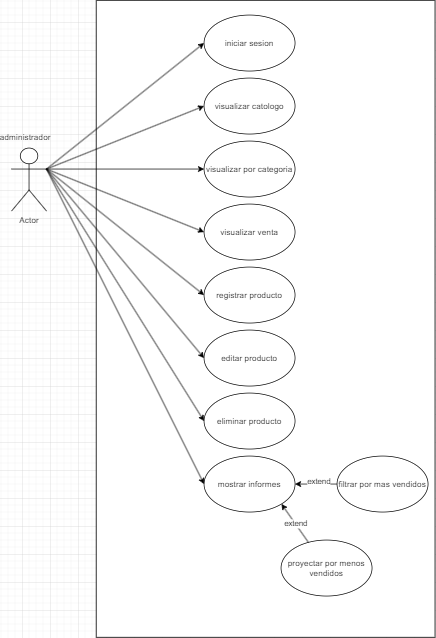

The diagram above was exported from draw.io. Its source (the exported page's mxGraphModel, read from the mxfile embedded in the PNG):
<mxGraphModel dx="1173" dy="579" grid="1" gridSize="10" guides="1" tooltips="1" connect="1" arrows="1" fold="1" page="1" pageScale="1" pageWidth="827" pageHeight="1169" math="0" shadow="0">
  <root>
    <mxCell id="0" />
    <mxCell id="1" parent="0" />
    <mxCell id="PFkZ_-OTdTKosoCELPHw-1" value="&lt;span style=&quot;color: rgba(0, 0, 0, 0); font-family: monospace; font-size: 0px; text-align: start; text-wrap: nowrap;&quot;&gt;%3CmxGraphModel%3E%3Croot%3E%3CmxCell%20id%3D%220%22%2F%3E%3CmxCell%20id%3D%221%22%20parent%3D%220%22%2F%3E%3CmxCell%20id%3D%222%22%20value%3D%22%22%20style%3D%22ellipse%3BwhiteSpace%3Dwrap%3Bhtml%3D1%3B%22%20vertex%3D%221%22%20parent%3D%221%22%3E%3CmxGeometry%20x%3D%22357.5%22%20y%3D%22780%22%20width%3D%22130%22%20height%3D%2280%22%20as%3D%22geometry%22%2F%3E%3C%2FmxCell%3E%3C%2Froot%3E%3C%2FmxGraphModel%3E&lt;/span&gt;" style="rounded=0;whiteSpace=wrap;html=1;" vertex="1" parent="1">
      <mxGeometry x="186" y="129" width="484" height="910" as="geometry" />
    </mxCell>
    <mxCell id="PFkZ_-OTdTKosoCELPHw-2" value="iniciar sesion" style="ellipse;whiteSpace=wrap;html=1;" vertex="1" parent="1">
      <mxGeometry x="340" y="150" width="130" height="80" as="geometry" />
    </mxCell>
    <mxCell id="PFkZ_-OTdTKosoCELPHw-3" value="visualizar catologo" style="ellipse;whiteSpace=wrap;html=1;" vertex="1" parent="1">
      <mxGeometry x="340" y="240" width="130" height="80" as="geometry" />
    </mxCell>
    <mxCell id="PFkZ_-OTdTKosoCELPHw-4" value="visualizar por categoria" style="ellipse;whiteSpace=wrap;html=1;" vertex="1" parent="1">
      <mxGeometry x="340" y="330" width="130" height="80" as="geometry" />
    </mxCell>
    <mxCell id="PFkZ_-OTdTKosoCELPHw-5" value="editar producto" style="ellipse;whiteSpace=wrap;html=1;" vertex="1" parent="1">
      <mxGeometry x="340" y="600" width="130" height="80" as="geometry" />
    </mxCell>
    <mxCell id="PFkZ_-OTdTKosoCELPHw-6" value="registrar producto" style="ellipse;whiteSpace=wrap;html=1;" vertex="1" parent="1">
      <mxGeometry x="340" y="510" width="130" height="80" as="geometry" />
    </mxCell>
    <mxCell id="PFkZ_-OTdTKosoCELPHw-7" value="visualizar venta" style="ellipse;whiteSpace=wrap;html=1;" vertex="1" parent="1">
      <mxGeometry x="340" y="420" width="130" height="80" as="geometry" />
    </mxCell>
    <mxCell id="PFkZ_-OTdTKosoCELPHw-8" value="eliminar producto" style="ellipse;whiteSpace=wrap;html=1;" vertex="1" parent="1">
      <mxGeometry x="340" y="690" width="130" height="80" as="geometry" />
    </mxCell>
    <mxCell id="PFkZ_-OTdTKosoCELPHw-9" value="mostrar informes" style="ellipse;whiteSpace=wrap;html=1;" vertex="1" parent="1">
      <mxGeometry x="340" y="780" width="130" height="80" as="geometry" />
    </mxCell>
    <mxCell id="PFkZ_-OTdTKosoCELPHw-13" value="filtrar por mas vendidos" style="ellipse;whiteSpace=wrap;html=1;" vertex="1" parent="1">
      <mxGeometry x="530" y="780" width="130" height="80" as="geometry" />
    </mxCell>
    <mxCell id="PFkZ_-OTdTKosoCELPHw-14" value="proyectar por menos vendidos" style="ellipse;whiteSpace=wrap;html=1;" vertex="1" parent="1">
      <mxGeometry x="450" y="900" width="130" height="80" as="geometry" />
    </mxCell>
    <mxCell id="PFkZ_-OTdTKosoCELPHw-20" value="administrador" style="text;html=1;align=center;verticalAlign=middle;whiteSpace=wrap;rounded=0;" vertex="1" parent="1">
      <mxGeometry x="55" y="310" width="60" height="30" as="geometry" />
    </mxCell>
    <mxCell id="PFkZ_-OTdTKosoCELPHw-22" value="Actor" style="shape=umlActor;verticalLabelPosition=bottom;verticalAlign=top;html=1;outlineConnect=0;" vertex="1" parent="1">
      <mxGeometry x="65" y="340" width="50" height="90" as="geometry" />
    </mxCell>
    <mxCell id="PFkZ_-OTdTKosoCELPHw-23" value="" style="endArrow=classic;html=1;rounded=0;exitX=1;exitY=0.3333333333333333;exitDx=0;exitDy=0;exitPerimeter=0;entryX=0;entryY=0.5;entryDx=0;entryDy=0;" edge="1" parent="1" source="PFkZ_-OTdTKosoCELPHw-22" target="PFkZ_-OTdTKosoCELPHw-2">
      <mxGeometry width="50" height="50" relative="1" as="geometry">
        <mxPoint x="360" y="420" as="sourcePoint" />
        <mxPoint x="410" y="370" as="targetPoint" />
      </mxGeometry>
    </mxCell>
    <mxCell id="PFkZ_-OTdTKosoCELPHw-24" value="" style="endArrow=classic;html=1;rounded=0;exitX=1;exitY=0.3333333333333333;exitDx=0;exitDy=0;exitPerimeter=0;entryX=0;entryY=0.5;entryDx=0;entryDy=0;" edge="1" parent="1" source="PFkZ_-OTdTKosoCELPHw-22" target="PFkZ_-OTdTKosoCELPHw-3">
      <mxGeometry width="50" height="50" relative="1" as="geometry">
        <mxPoint x="125" y="380" as="sourcePoint" />
        <mxPoint x="350" y="200" as="targetPoint" />
      </mxGeometry>
    </mxCell>
    <mxCell id="PFkZ_-OTdTKosoCELPHw-26" value="" style="endArrow=classic;html=1;rounded=0;exitX=1;exitY=0.3333333333333333;exitDx=0;exitDy=0;exitPerimeter=0;" edge="1" parent="1" source="PFkZ_-OTdTKosoCELPHw-22" target="PFkZ_-OTdTKosoCELPHw-4">
      <mxGeometry width="50" height="50" relative="1" as="geometry">
        <mxPoint x="125" y="380" as="sourcePoint" />
        <mxPoint x="350" y="290" as="targetPoint" />
      </mxGeometry>
    </mxCell>
    <mxCell id="PFkZ_-OTdTKosoCELPHw-29" value="" style="endArrow=classic;html=1;rounded=0;entryX=0;entryY=0.5;entryDx=0;entryDy=0;exitX=1;exitY=0.3333333333333333;exitDx=0;exitDy=0;exitPerimeter=0;" edge="1" parent="1" source="PFkZ_-OTdTKosoCELPHw-22" target="PFkZ_-OTdTKosoCELPHw-7">
      <mxGeometry width="50" height="50" relative="1" as="geometry">
        <mxPoint x="120" y="370" as="sourcePoint" />
        <mxPoint x="350" y="380" as="targetPoint" />
      </mxGeometry>
    </mxCell>
    <mxCell id="PFkZ_-OTdTKosoCELPHw-31" value="" style="endArrow=classic;html=1;rounded=0;entryX=0;entryY=0.5;entryDx=0;entryDy=0;exitX=1;exitY=0.3333333333333333;exitDx=0;exitDy=0;exitPerimeter=0;" edge="1" parent="1" source="PFkZ_-OTdTKosoCELPHw-22" target="PFkZ_-OTdTKosoCELPHw-6">
      <mxGeometry width="50" height="50" relative="1" as="geometry">
        <mxPoint x="120" y="420" as="sourcePoint" />
        <mxPoint x="360" y="390" as="targetPoint" />
      </mxGeometry>
    </mxCell>
    <mxCell id="PFkZ_-OTdTKosoCELPHw-32" value="" style="endArrow=classic;html=1;rounded=0;entryX=0;entryY=0.5;entryDx=0;entryDy=0;exitX=1;exitY=0.3333333333333333;exitDx=0;exitDy=0;exitPerimeter=0;" edge="1" parent="1" source="PFkZ_-OTdTKosoCELPHw-22" target="PFkZ_-OTdTKosoCELPHw-5">
      <mxGeometry width="50" height="50" relative="1" as="geometry">
        <mxPoint x="125" y="380" as="sourcePoint" />
        <mxPoint x="350" y="560" as="targetPoint" />
      </mxGeometry>
    </mxCell>
    <mxCell id="PFkZ_-OTdTKosoCELPHw-33" value="" style="endArrow=classic;html=1;rounded=0;entryX=0;entryY=0.5;entryDx=0;entryDy=0;exitX=1;exitY=0.3333333333333333;exitDx=0;exitDy=0;exitPerimeter=0;" edge="1" parent="1" source="PFkZ_-OTdTKosoCELPHw-22" target="PFkZ_-OTdTKosoCELPHw-8">
      <mxGeometry width="50" height="50" relative="1" as="geometry">
        <mxPoint x="125" y="380" as="sourcePoint" />
        <mxPoint x="350" y="650" as="targetPoint" />
      </mxGeometry>
    </mxCell>
    <mxCell id="PFkZ_-OTdTKosoCELPHw-34" value="" style="endArrow=classic;html=1;rounded=0;entryX=0;entryY=0.5;entryDx=0;entryDy=0;exitX=1;exitY=0.3333333333333333;exitDx=0;exitDy=0;exitPerimeter=0;" edge="1" parent="1" source="PFkZ_-OTdTKosoCELPHw-22" target="PFkZ_-OTdTKosoCELPHw-9">
      <mxGeometry width="50" height="50" relative="1" as="geometry">
        <mxPoint x="135" y="390" as="sourcePoint" />
        <mxPoint x="360" y="660" as="targetPoint" />
      </mxGeometry>
    </mxCell>
    <mxCell id="PFkZ_-OTdTKosoCELPHw-36" value="" style="endArrow=classic;html=1;rounded=0;exitX=0;exitY=0.5;exitDx=0;exitDy=0;entryX=1;entryY=0.5;entryDx=0;entryDy=0;" edge="1" parent="1" source="PFkZ_-OTdTKosoCELPHw-13" target="PFkZ_-OTdTKosoCELPHw-9">
      <mxGeometry width="50" height="50" relative="1" as="geometry">
        <mxPoint x="340" y="670" as="sourcePoint" />
        <mxPoint x="390" y="620" as="targetPoint" />
      </mxGeometry>
    </mxCell>
    <mxCell id="PFkZ_-OTdTKosoCELPHw-37" value="extend" style="edgeLabel;html=1;align=center;verticalAlign=middle;resizable=0;points=[];" vertex="1" connectable="0" parent="PFkZ_-OTdTKosoCELPHw-36">
      <mxGeometry x="-0.0894" y="-4" relative="1" as="geometry">
        <mxPoint as="offset" />
      </mxGeometry>
    </mxCell>
    <mxCell id="PFkZ_-OTdTKosoCELPHw-39" value="" style="endArrow=classic;html=1;rounded=0;entryX=1;entryY=1;entryDx=0;entryDy=0;" edge="1" parent="1" source="PFkZ_-OTdTKosoCELPHw-14" target="PFkZ_-OTdTKosoCELPHw-9">
      <mxGeometry width="50" height="50" relative="1" as="geometry">
        <mxPoint x="340" y="820" as="sourcePoint" />
        <mxPoint x="390" y="770" as="targetPoint" />
      </mxGeometry>
    </mxCell>
    <mxCell id="PFkZ_-OTdTKosoCELPHw-40" value="extend" style="edgeLabel;html=1;align=center;verticalAlign=middle;resizable=0;points=[];" vertex="1" connectable="0" parent="PFkZ_-OTdTKosoCELPHw-39">
      <mxGeometry x="0.0091" relative="1" as="geometry">
        <mxPoint as="offset" />
      </mxGeometry>
    </mxCell>
  </root>
</mxGraphModel>